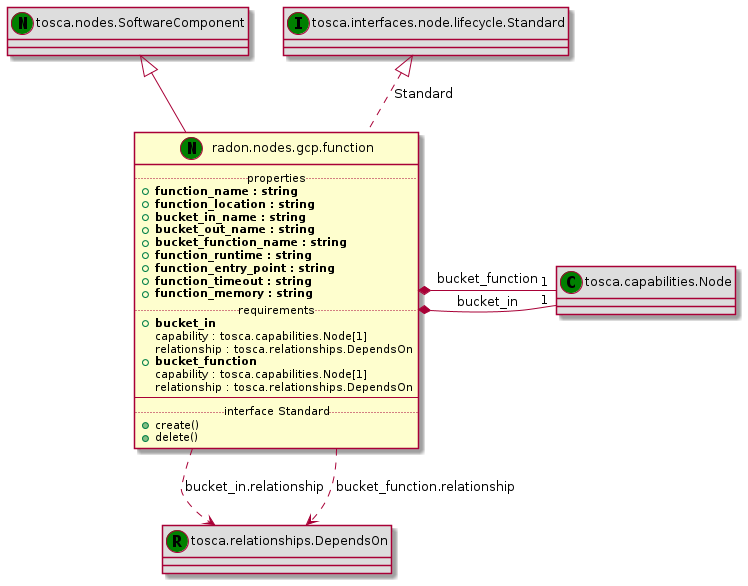

The diagram above was rendered by PlantUML. Its source (embedded in the PNG):
@startuml
set namespaceSeparator none
class "tosca.nodes.SoftwareComponent" << (N,green) >> #DDDDDD
"tosca.nodes.SoftwareComponent" <|-- "radon.nodes.gcp.function"
class "radon.nodes.gcp.function" << (N,green) >> {
.. properties ..
+<b>function_name : string
+<b>function_location : string
+<b>bucket_in_name : string
+<b>bucket_out_name : string
+<b>bucket_function_name : string
+<b>function_runtime : string
+<b>function_entry_point : string
+<b>function_timeout : string
+<b>function_memory : string
.. requirements ..
+<b>bucket_in
 capability : tosca.capabilities.Node[1]
 relationship : tosca.relationships.DependsOn
+<b>bucket_function
 capability : tosca.capabilities.Node[1]
 relationship : tosca.relationships.DependsOn
--
.. interface Standard ..
+create()
+delete()
}
class "tosca.capabilities.Node" << (C,green) >> #DDDDDD
"radon.nodes.gcp.function" *- "1" "tosca.capabilities.Node" : bucket_in
class "tosca.relationships.DependsOn" << (R,green) >> #DDDDDD
"radon.nodes.gcp.function" ..> "tosca.relationships.DependsOn" : bucket_in.relationship
class "tosca.capabilities.Node" << (C,green) >> #DDDDDD
"radon.nodes.gcp.function" *- "1" "tosca.capabilities.Node" : bucket_function
class "tosca.relationships.DependsOn" << (R,green) >> #DDDDDD
"radon.nodes.gcp.function" ..> "tosca.relationships.DependsOn" : bucket_function.relationship
class "tosca.interfaces.node.lifecycle.Standard" << (I,green) >> #DDDDDD
"tosca.interfaces.node.lifecycle.Standard" <|.. "radon.nodes.gcp.function" : Standard
@enduml